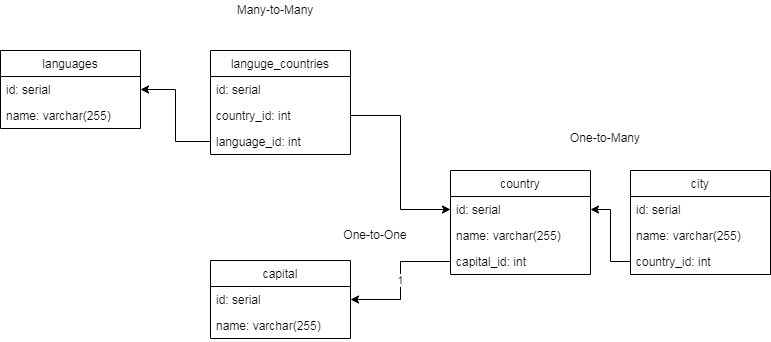

The diagram above was exported from draw.io. Its source (the exported page's mxGraphModel, read from the mxfile embedded in the PNG):
<mxGraphModel dx="782" dy="738" grid="1" gridSize="10" guides="1" tooltips="1" connect="1" arrows="1" fold="1" page="1" pageScale="1" pageWidth="827" pageHeight="1169" math="0" shadow="0">
  <root>
    <mxCell id="0" />
    <mxCell id="1" parent="0" />
    <mxCell id="2" value="city" style="swimlane;fontStyle=0;childLayout=stackLayout;horizontal=1;startSize=26;horizontalStack=0;resizeParent=1;resizeParentMax=0;resizeLast=0;collapsible=1;marginBottom=0;" vertex="1" parent="1">
      <mxGeometry x="680" y="290" width="140" height="104" as="geometry" />
    </mxCell>
    <mxCell id="3" value="id: serial" style="text;strokeColor=none;fillColor=none;align=left;verticalAlign=top;spacingLeft=4;spacingRight=4;overflow=hidden;rotatable=0;points=[[0,0.5],[1,0.5]];portConstraint=eastwest;" vertex="1" parent="2">
      <mxGeometry y="26" width="140" height="26" as="geometry" />
    </mxCell>
    <mxCell id="4" value="name: varchar(255)" style="text;strokeColor=none;fillColor=none;align=left;verticalAlign=top;spacingLeft=4;spacingRight=4;overflow=hidden;rotatable=0;points=[[0,0.5],[1,0.5]];portConstraint=eastwest;" vertex="1" parent="2">
      <mxGeometry y="52" width="140" height="26" as="geometry" />
    </mxCell>
    <mxCell id="5" value="country_id: int" style="text;strokeColor=none;fillColor=none;align=left;verticalAlign=top;spacingLeft=4;spacingRight=4;overflow=hidden;rotatable=0;points=[[0,0.5],[1,0.5]];portConstraint=eastwest;" vertex="1" parent="2">
      <mxGeometry y="78" width="140" height="26" as="geometry" />
    </mxCell>
    <mxCell id="6" value="country" style="swimlane;fontStyle=0;childLayout=stackLayout;horizontal=1;startSize=26;horizontalStack=0;resizeParent=1;resizeParentMax=0;resizeLast=0;collapsible=1;marginBottom=0;" vertex="1" parent="1">
      <mxGeometry x="500" y="290" width="140" height="104" as="geometry" />
    </mxCell>
    <mxCell id="7" value="id: serial" style="text;strokeColor=none;fillColor=none;align=left;verticalAlign=top;spacingLeft=4;spacingRight=4;overflow=hidden;rotatable=0;points=[[0,0.5],[1,0.5]];portConstraint=eastwest;" vertex="1" parent="6">
      <mxGeometry y="26" width="140" height="26" as="geometry" />
    </mxCell>
    <mxCell id="8" value="name: varchar(255)" style="text;strokeColor=none;fillColor=none;align=left;verticalAlign=top;spacingLeft=4;spacingRight=4;overflow=hidden;rotatable=0;points=[[0,0.5],[1,0.5]];portConstraint=eastwest;" vertex="1" parent="6">
      <mxGeometry y="52" width="140" height="26" as="geometry" />
    </mxCell>
    <mxCell id="9" value="capital_id: int" style="text;strokeColor=none;fillColor=none;align=left;verticalAlign=top;spacingLeft=4;spacingRight=4;overflow=hidden;rotatable=0;points=[[0,0.5],[1,0.5]];portConstraint=eastwest;" vertex="1" parent="6">
      <mxGeometry y="78" width="140" height="26" as="geometry" />
    </mxCell>
    <mxCell id="10" value="" style="edgeStyle=orthogonalEdgeStyle;rounded=0;orthogonalLoop=1;jettySize=auto;html=1;entryX=1;entryY=0.5;entryDx=0;entryDy=0;" edge="1" source="5" target="7" parent="1">
      <mxGeometry relative="1" as="geometry" />
    </mxCell>
    <mxCell id="11" value="capital" style="swimlane;fontStyle=0;childLayout=stackLayout;horizontal=1;startSize=26;horizontalStack=0;resizeParent=1;resizeParentMax=0;resizeLast=0;collapsible=1;marginBottom=0;" vertex="1" parent="1">
      <mxGeometry x="260" y="380" width="140" height="78" as="geometry" />
    </mxCell>
    <mxCell id="12" value="id: serial" style="text;strokeColor=none;fillColor=none;align=left;verticalAlign=top;spacingLeft=4;spacingRight=4;overflow=hidden;rotatable=0;points=[[0,0.5],[1,0.5]];portConstraint=eastwest;" vertex="1" parent="11">
      <mxGeometry y="26" width="140" height="26" as="geometry" />
    </mxCell>
    <mxCell id="13" value="name: varchar(255)" style="text;strokeColor=none;fillColor=none;align=left;verticalAlign=top;spacingLeft=4;spacingRight=4;overflow=hidden;rotatable=0;points=[[0,0.5],[1,0.5]];portConstraint=eastwest;" vertex="1" parent="11">
      <mxGeometry y="52" width="140" height="26" as="geometry" />
    </mxCell>
    <mxCell id="14" value="1" style="edgeStyle=orthogonalEdgeStyle;rounded=0;orthogonalLoop=1;jettySize=auto;html=1;entryX=1;entryY=0.5;entryDx=0;entryDy=0;" edge="1" source="9" target="12" parent="1">
      <mxGeometry relative="1" as="geometry" />
    </mxCell>
    <mxCell id="15" value="languge_countries" style="swimlane;fontStyle=0;childLayout=stackLayout;horizontal=1;startSize=26;horizontalStack=0;resizeParent=1;resizeParentMax=0;resizeLast=0;collapsible=1;marginBottom=0;" vertex="1" parent="1">
      <mxGeometry x="260" y="170" width="140" height="104" as="geometry" />
    </mxCell>
    <mxCell id="16" value="id: serial" style="text;strokeColor=none;fillColor=none;align=left;verticalAlign=top;spacingLeft=4;spacingRight=4;overflow=hidden;rotatable=0;points=[[0,0.5],[1,0.5]];portConstraint=eastwest;" vertex="1" parent="15">
      <mxGeometry y="26" width="140" height="26" as="geometry" />
    </mxCell>
    <mxCell id="17" value="country_id: int" style="text;strokeColor=none;fillColor=none;align=left;verticalAlign=top;spacingLeft=4;spacingRight=4;overflow=hidden;rotatable=0;points=[[0,0.5],[1,0.5]];portConstraint=eastwest;" vertex="1" parent="15">
      <mxGeometry y="52" width="140" height="26" as="geometry" />
    </mxCell>
    <mxCell id="18" value="language_id: int" style="text;strokeColor=none;fillColor=none;align=left;verticalAlign=top;spacingLeft=4;spacingRight=4;overflow=hidden;rotatable=0;points=[[0,0.5],[1,0.5]];portConstraint=eastwest;" vertex="1" parent="15">
      <mxGeometry y="78" width="140" height="26" as="geometry" />
    </mxCell>
    <mxCell id="19" value="" style="edgeStyle=orthogonalEdgeStyle;rounded=0;orthogonalLoop=1;jettySize=auto;html=1;exitX=1;exitY=0.5;exitDx=0;exitDy=0;" edge="1" source="17" target="7" parent="1">
      <mxGeometry relative="1" as="geometry" />
    </mxCell>
    <mxCell id="20" value="languages" style="swimlane;fontStyle=0;childLayout=stackLayout;horizontal=1;startSize=26;horizontalStack=0;resizeParent=1;resizeParentMax=0;resizeLast=0;collapsible=1;marginBottom=0;" vertex="1" parent="1">
      <mxGeometry x="50" y="170" width="140" height="78" as="geometry" />
    </mxCell>
    <mxCell id="21" value="id: serial" style="text;strokeColor=none;fillColor=none;align=left;verticalAlign=top;spacingLeft=4;spacingRight=4;overflow=hidden;rotatable=0;points=[[0,0.5],[1,0.5]];portConstraint=eastwest;" vertex="1" parent="20">
      <mxGeometry y="26" width="140" height="26" as="geometry" />
    </mxCell>
    <mxCell id="22" value="name: varchar(255)" style="text;strokeColor=none;fillColor=none;align=left;verticalAlign=top;spacingLeft=4;spacingRight=4;overflow=hidden;rotatable=0;points=[[0,0.5],[1,0.5]];portConstraint=eastwest;" vertex="1" parent="20">
      <mxGeometry y="52" width="140" height="26" as="geometry" />
    </mxCell>
    <mxCell id="23" value="" style="edgeStyle=orthogonalEdgeStyle;rounded=0;orthogonalLoop=1;jettySize=auto;html=1;entryX=1;entryY=0.5;entryDx=0;entryDy=0;" edge="1" source="18" target="21" parent="1">
      <mxGeometry relative="1" as="geometry" />
    </mxCell>
    <mxCell id="24" value="One-to-Many" style="text;html=1;strokeColor=none;fillColor=none;align=center;verticalAlign=middle;whiteSpace=wrap;rounded=0;" vertex="1" parent="1">
      <mxGeometry x="610" y="248" width="90" height="20" as="geometry" />
    </mxCell>
    <mxCell id="25" value="One-to-One" style="text;html=1;strokeColor=none;fillColor=none;align=center;verticalAlign=middle;whiteSpace=wrap;rounded=0;" vertex="1" parent="1">
      <mxGeometry x="380" y="345" width="90" height="20" as="geometry" />
    </mxCell>
    <mxCell id="26" value="Many-to-Many" style="text;html=1;strokeColor=none;fillColor=none;align=center;verticalAlign=middle;whiteSpace=wrap;rounded=0;" vertex="1" parent="1">
      <mxGeometry x="280" y="120" width="90" height="20" as="geometry" />
    </mxCell>
  </root>
</mxGraphModel>